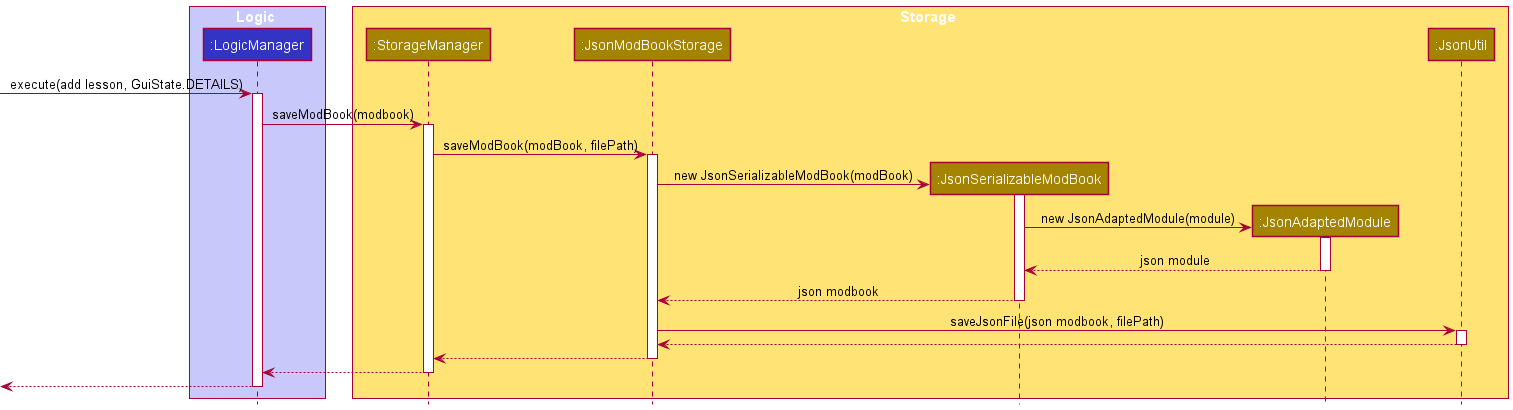

The diagram above was rendered by PlantUML. Its source (embedded in the PNG):
@startuml
!include style.puml

box Logic LOGIC_COLOR_T1
participant ":LogicManager" as LogicManager LOGIC_COLOR
end box

box Storage STORAGE_COLOR_T1
participant ":StorageManager" as StorageManager STORAGE_COLOR
participant ":JsonModBookStorage" as JsonModBookStorage STORAGE_COLOR
participant ":JsonSerializableModBook" as JsonSerializableModBook STORAGE_COLOR
participant ":JsonAdaptedModule" as JsonAdaptedModule STORAGE_COLOR
participant ":JsonUtil" as JsonUtil STORAGE_COLOR
end box

[-> LogicManager : execute(add lesson, GuiState.DETAILS)
activate LogicManager

LogicManager -> StorageManager : saveModBook(modbook)
activate StorageManager

StorageManager -> JsonModBookStorage : saveModBook(modBook, filePath)
activate JsonModBookStorage

create JsonSerializableModBook
JsonModBookStorage -> JsonSerializableModBook : new JsonSerializableModBook(modBook)
activate JsonSerializableModBook

create JsonAdaptedModule
JsonSerializableModBook -> JsonAdaptedModule : new JsonAdaptedModule(module)
activate JsonAdaptedModule

JsonAdaptedModule --> JsonSerializableModBook : json module
deactivate JsonAdaptedModule

JsonSerializableModBook --> JsonModBookStorage : json modbook
deactivate JsonSerializableModBook

JsonModBookStorage -> JsonUtil : saveJsonFile(json modbook, filePath)
activate JsonUtil

JsonUtil --> JsonModBookStorage
deactivate JsonUtil

JsonModBookStorage --> StorageManager
deactivate JsonModBookStorage

StorageManager --> LogicManager
deactivate StorageManager

[<--LogicManager
deactivate LogicManager
@enduml